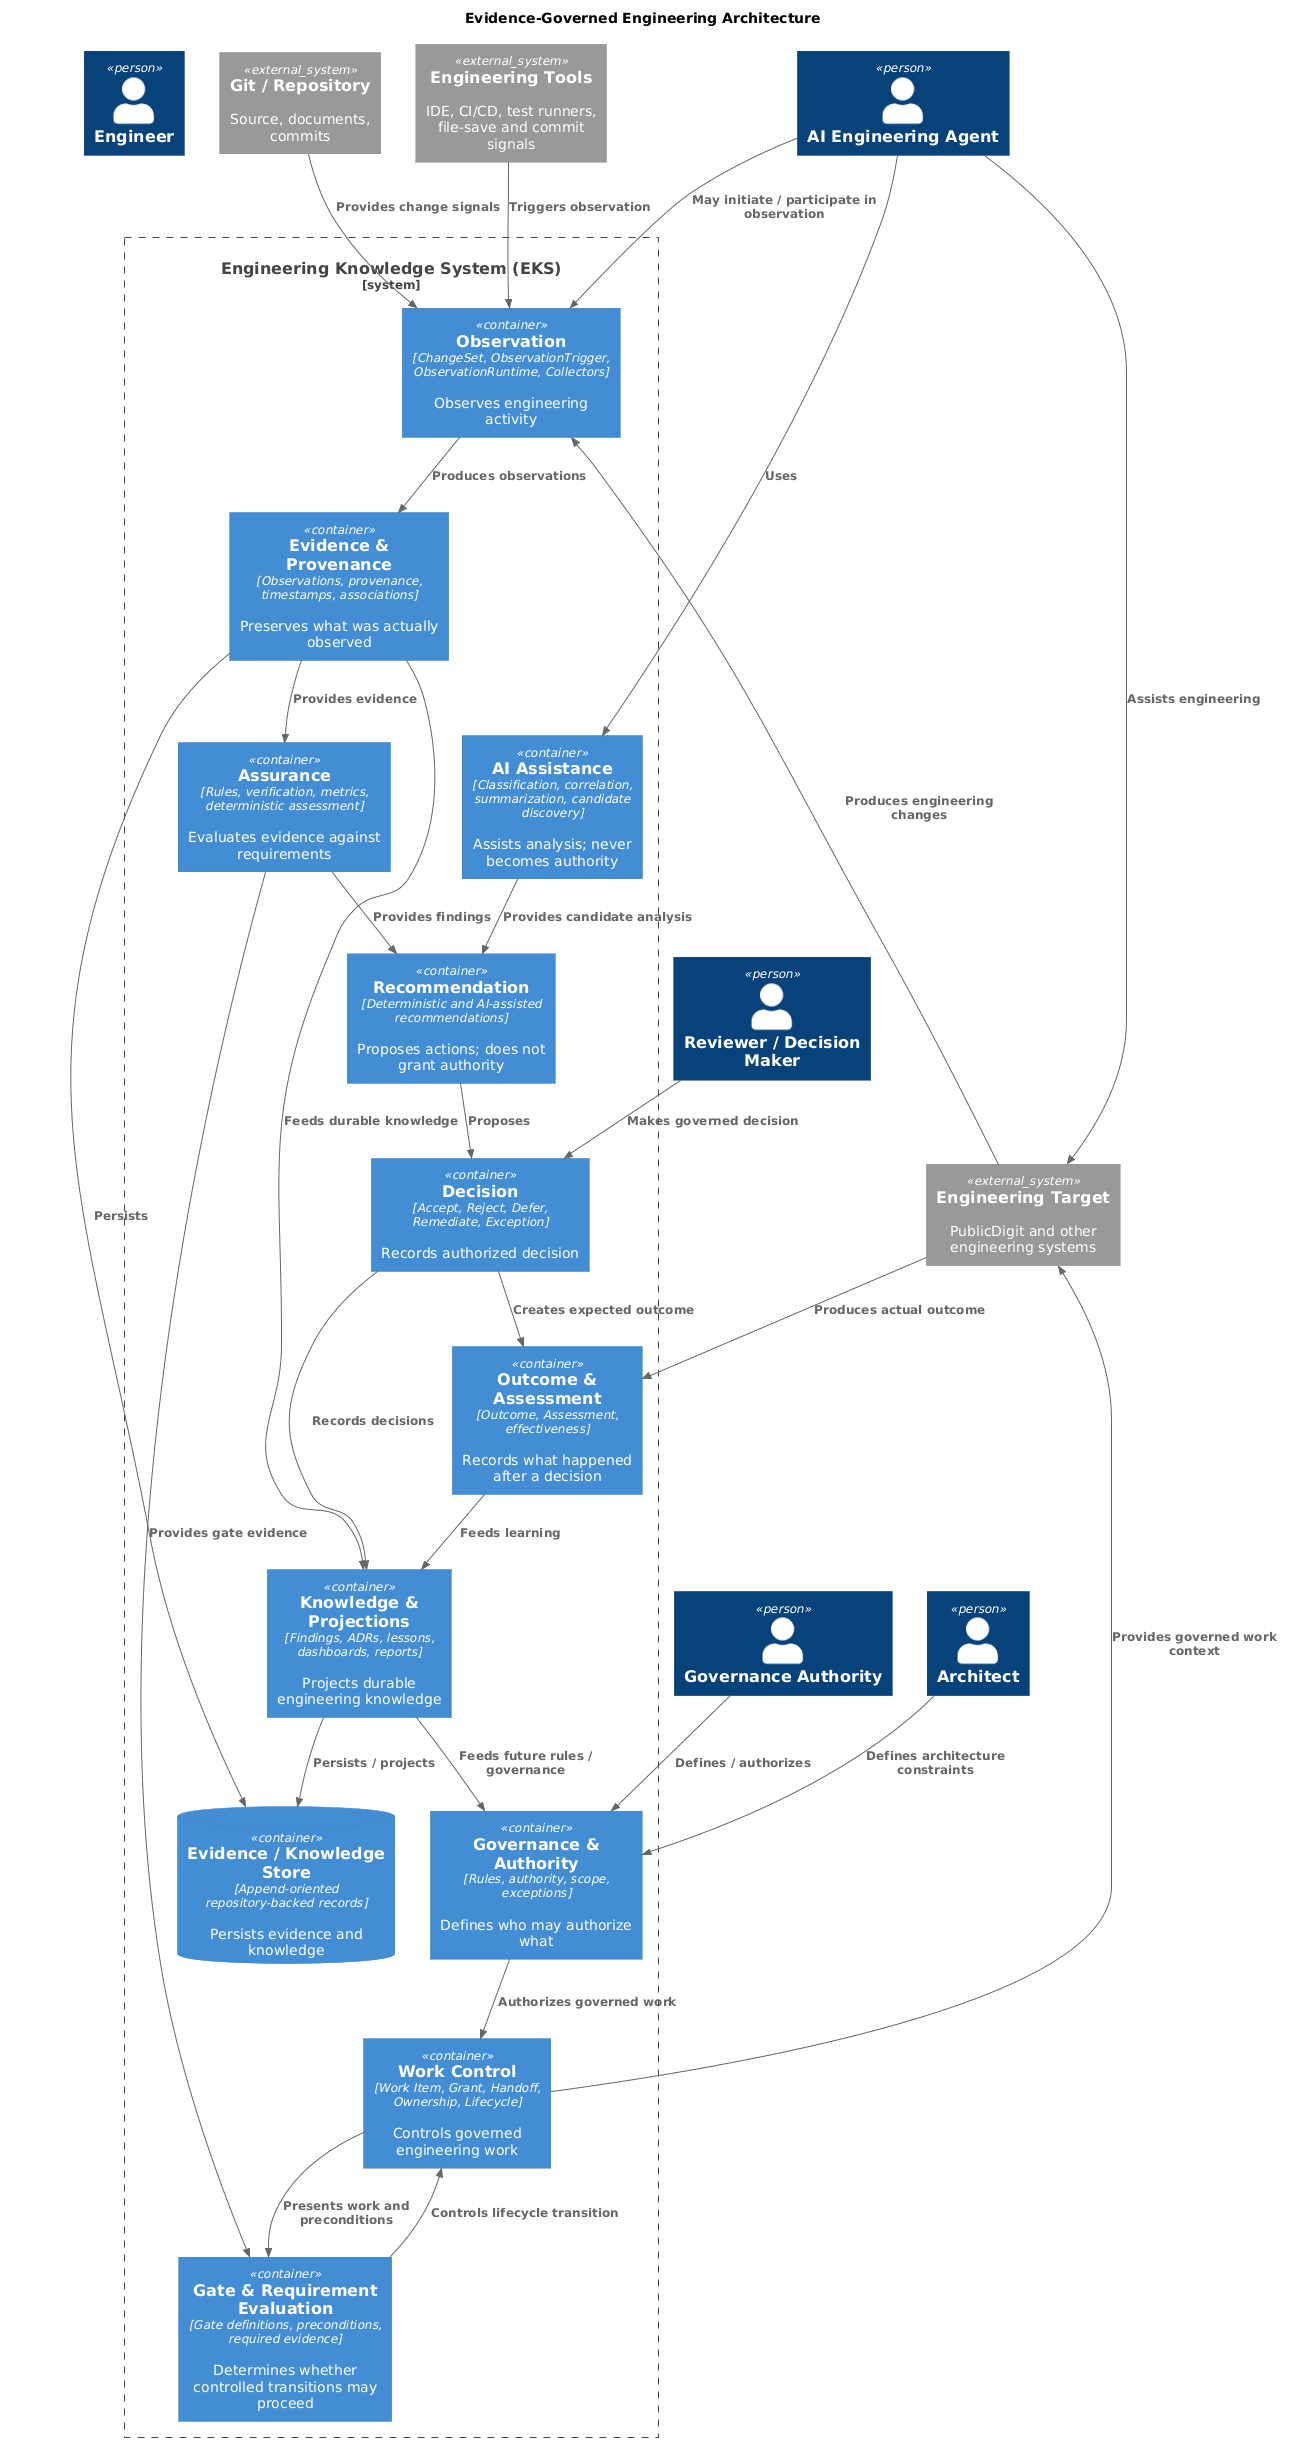

The diagram above was rendered by PlantUML. Its source (embedded in the PNG):
@startuml
!include https://raw.githubusercontent.com/plantuml-stdlib/C4-PlantUML/master/C4_Container.puml

LAYOUT_TOP_DOWN()

title EKS — C2 Container Architecture
title Evidence-Governed Engineering Architecture

Person(engineer, "Engineer")
Person(architect, "Architect")
Person(governance, "Governance Authority")
Person(reviewer, "Reviewer / Decision Maker")
Person(ai, "AI Engineering Agent")

System_Ext(target, "Engineering Target",    "PublicDigit and other engineering systems")

System_Ext(git, "Git / Repository",    "Source, documents, commits")

System_Ext(tools, "Engineering Tools",    "IDE, CI/CD, test runners, file-save and commit signals")

System_Boundary(eks, "Engineering Knowledge System (EKS)") {

    Container(governanceC, "Governance & Authority",        "Rules, authority, scope, exceptions","Defines who may authorize what")

    Container(work, "Work Control",        "Work Item, Grant, Handoff, Ownership, Lifecycle", "Controls governed engineering work")

    Container(gates, "Gate & Requirement Evaluation",        "Gate definitions, preconditions, required evidence", "Determines whether controlled transitions may proceed")

    Container(observation, "Observation",        "ChangeSet, ObservationTrigger, ObservationRuntime, Collectors",    "Observes engineering activity")

    Container(evidence, "Evidence & Provenance",    "Observations, provenance, timestamps, associations",     "Preserves what was actually observed")

    Container(assurance, "Assurance",        "Rules, verification, metrics, deterministic assessment",        "Evaluates evidence against requirements")

    Container(recommendation, "Recommendation",        "Deterministic and AI-assisted recommendations",        "Proposes actions; does not grant authority")

    Container(decision, "Decision",        "Accept, Reject, Defer, Remediate, Exception",        "Records authorized decision")

    Container(outcome, "Outcome & Assessment",        "Outcome, Assessment, effectiveness",        "Records what happened after a decision")

    Container(knowledge, "Knowledge & Projections",        "Findings, ADRs, lessons, dashboards, reports",        "Projects durable engineering knowledge")

    ContainerDb(store, "Evidence / Knowledge Store",        "Append-oriented repository-backed records",        "Persists evidence and knowledge")

    Container(aiassist, "AI Assistance",        "Classification, correlation, summarization, candidate discovery",        "Assists analysis; never becomes authority")
}

Rel(governance, governanceC, "Defines / authorizes")
Rel(architect, governanceC, "Defines architecture constraints")
Rel(governanceC, work, "Authorizes governed work")
Rel(work, gates, "Presents work and preconditions")
Rel(gates, work, "Controls lifecycle transition")

Rel(work, target, "Provides governed work context")
Rel(target, observation, "Produces engineering changes")
Rel(tools, observation, "Triggers observation")
Rel(git, observation, "Provides change signals")

Rel(observation, evidence, "Produces observations")
Rel(evidence, assurance, "Provides evidence")
Rel(assurance, gates, "Provides gate evidence")
Rel(assurance, recommendation, "Provides findings")
Rel(aiassist, recommendation, "Provides candidate analysis")

Rel(recommendation, decision, "Proposes")
Rel(reviewer, decision, "Makes governed decision")
Rel(decision, outcome, "Creates expected outcome")
Rel(target, outcome, "Produces actual outcome")

Rel(outcome, knowledge, "Feeds learning")
Rel(evidence, knowledge, "Feeds durable knowledge")
Rel(decision, knowledge, "Records decisions")
Rel(knowledge, governanceC, "Feeds future rules / governance")

Rel(evidence, store, "Persists")
Rel(knowledge, store, "Persists / projects")

Rel(ai, aiassist, "Uses")
Rel(ai, target, "Assists engineering")
Rel(ai, observation, "May initiate / participate in observation")
@enduml